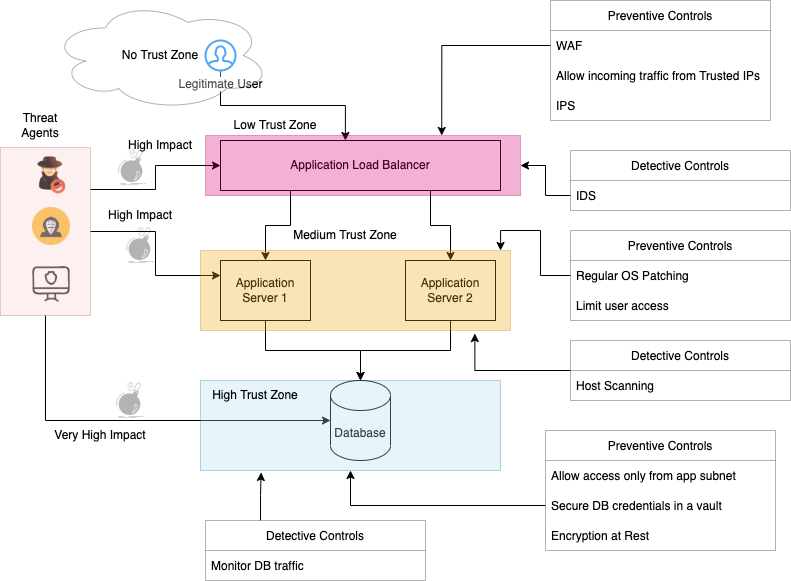

The diagram above was exported from draw.io. Its source (the exported page's mxGraphModel, read from the mxfile embedded in the PNG):
<mxGraphModel dx="872" dy="591" grid="1" gridSize="10" guides="1" tooltips="1" connect="1" arrows="1" fold="1" page="1" pageScale="1" pageWidth="850" pageHeight="1100" math="0" shadow="0">
  <root>
    <mxCell id="0" />
    <mxCell id="1" parent="0" />
    <mxCell id="i4kENr1Txrd97VcK1L-U-16" style="edgeStyle=orthogonalEdgeStyle;rounded=0;orthogonalLoop=1;jettySize=auto;html=1;exitX=0.25;exitY=1;exitDx=0;exitDy=0;" parent="1" source="i4kENr1Txrd97VcK1L-U-1" target="i4kENr1Txrd97VcK1L-U-2" edge="1">
      <mxGeometry relative="1" as="geometry" />
    </mxCell>
    <mxCell id="i4kENr1Txrd97VcK1L-U-17" style="edgeStyle=orthogonalEdgeStyle;rounded=0;orthogonalLoop=1;jettySize=auto;html=1;exitX=0.75;exitY=1;exitDx=0;exitDy=0;entryX=0.5;entryY=0;entryDx=0;entryDy=0;" parent="1" source="i4kENr1Txrd97VcK1L-U-1" target="i4kENr1Txrd97VcK1L-U-3" edge="1">
      <mxGeometry relative="1" as="geometry" />
    </mxCell>
    <mxCell id="i4kENr1Txrd97VcK1L-U-1" value="Application Load Balancer" style="rounded=0;whiteSpace=wrap;html=1;" parent="1" vertex="1">
      <mxGeometry x="240" y="160" width="280" height="50" as="geometry" />
    </mxCell>
    <mxCell id="i4kENr1Txrd97VcK1L-U-18" style="edgeStyle=orthogonalEdgeStyle;rounded=0;orthogonalLoop=1;jettySize=auto;html=1;exitX=0.5;exitY=1;exitDx=0;exitDy=0;" parent="1" source="i4kENr1Txrd97VcK1L-U-2" target="i4kENr1Txrd97VcK1L-U-4" edge="1">
      <mxGeometry relative="1" as="geometry" />
    </mxCell>
    <mxCell id="i4kENr1Txrd97VcK1L-U-2" value="Application Server 1" style="rounded=0;whiteSpace=wrap;html=1;" parent="1" vertex="1">
      <mxGeometry x="240" y="280" width="90" height="60" as="geometry" />
    </mxCell>
    <mxCell id="i4kENr1Txrd97VcK1L-U-19" style="edgeStyle=orthogonalEdgeStyle;rounded=0;orthogonalLoop=1;jettySize=auto;html=1;exitX=0.5;exitY=1;exitDx=0;exitDy=0;" parent="1" source="i4kENr1Txrd97VcK1L-U-3" edge="1">
      <mxGeometry relative="1" as="geometry">
        <mxPoint x="380" y="400" as="targetPoint" />
      </mxGeometry>
    </mxCell>
    <mxCell id="i4kENr1Txrd97VcK1L-U-3" value="Application Server 2" style="rounded=0;whiteSpace=wrap;html=1;" parent="1" vertex="1">
      <mxGeometry x="425" y="280" width="90" height="60" as="geometry" />
    </mxCell>
    <mxCell id="i4kENr1Txrd97VcK1L-U-4" value="Database" style="shape=cylinder3;whiteSpace=wrap;html=1;boundedLbl=1;backgroundOutline=1;size=15;" parent="1" vertex="1">
      <mxGeometry x="350" y="400" width="60" height="80" as="geometry" />
    </mxCell>
    <mxCell id="i4kENr1Txrd97VcK1L-U-15" style="edgeStyle=orthogonalEdgeStyle;rounded=0;orthogonalLoop=1;jettySize=auto;html=1;entryX=0.446;entryY=0;entryDx=0;entryDy=0;entryPerimeter=0;" parent="1" source="i4kENr1Txrd97VcK1L-U-5" target="i4kENr1Txrd97VcK1L-U-1" edge="1">
      <mxGeometry relative="1" as="geometry" />
    </mxCell>
    <mxCell id="i4kENr1Txrd97VcK1L-U-5" value="Legitimate User" style="html=1;verticalLabelPosition=bottom;align=center;labelBackgroundColor=#ffffff;verticalAlign=top;strokeWidth=2;strokeColor=#0080F0;shadow=0;dashed=0;shape=mxgraph.ios7.icons.user;" parent="1" vertex="1">
      <mxGeometry x="225" y="60" width="30" height="30" as="geometry" />
    </mxCell>
    <mxCell id="i4kENr1Txrd97VcK1L-U-9" value="" style="group" parent="1" vertex="1" connectable="0">
      <mxGeometry x="50" y="175" width="200" height="160" as="geometry" />
    </mxCell>
    <mxCell id="i4kENr1Txrd97VcK1L-U-6" value="" style="shape=image;html=1;verticalAlign=top;verticalLabelPosition=bottom;labelBackgroundColor=#ffffff;imageAspect=0;aspect=fixed;image=https://cdn2.iconfinder.com/data/icons/woothemes/PNG/intruder.png" parent="i4kENr1Txrd97VcK1L-U-9" vertex="1">
      <mxGeometry width="40" height="40" as="geometry" />
    </mxCell>
    <mxCell id="i4kENr1Txrd97VcK1L-U-7" value="" style="shape=image;html=1;verticalAlign=top;verticalLabelPosition=bottom;labelBackgroundColor=#ffffff;imageAspect=0;aspect=fixed;image=https://cdn0.iconfinder.com/data/icons/kameleon-free-pack-rounded/110/Hacker-128.png" parent="i4kENr1Txrd97VcK1L-U-9" vertex="1">
      <mxGeometry x="2" y="52" width="38" height="38" as="geometry" />
    </mxCell>
    <mxCell id="i4kENr1Txrd97VcK1L-U-8" value="" style="shape=image;html=1;verticalAlign=top;verticalLabelPosition=bottom;labelBackgroundColor=#ffffff;imageAspect=0;aspect=fixed;image=https://cdn4.iconfinder.com/data/icons/online-marketing-hand-drawn-vol-3/52/network__internet__protection__security__cyber__business__hacker-128.png" parent="i4kENr1Txrd97VcK1L-U-9" vertex="1">
      <mxGeometry x="2" y="110" width="38" height="38" as="geometry" />
    </mxCell>
    <mxCell id="i4kENr1Txrd97VcK1L-U-10" value="" style="rounded=0;whiteSpace=wrap;html=1;fillColor=#f8cecc;strokeColor=#b85450;opacity=30;" parent="i4kENr1Txrd97VcK1L-U-9" vertex="1">
      <mxGeometry x="-30" y="-8" width="90" height="168" as="geometry" />
    </mxCell>
    <mxCell id="CnxIT7-Yh_RSNxalkjDI-19" value="" style="shape=image;html=1;verticalAlign=top;verticalLabelPosition=bottom;labelBackgroundColor=#ffffff;imageAspect=0;aspect=fixed;image=https://cdn1.iconfinder.com/data/icons/competitive-strategy-and-corporate-training/512/572_Bomb_boom_danger_ddos_explosion_cyber_spot_security-128.png;opacity=30;" vertex="1" parent="i4kENr1Txrd97VcK1L-U-9">
      <mxGeometry x="82" y="-8" width="40" height="40" as="geometry" />
    </mxCell>
    <mxCell id="CnxIT7-Yh_RSNxalkjDI-20" value="" style="shape=image;html=1;verticalAlign=top;verticalLabelPosition=bottom;labelBackgroundColor=#ffffff;imageAspect=0;aspect=fixed;image=https://cdn1.iconfinder.com/data/icons/competitive-strategy-and-corporate-training/512/572_Bomb_boom_danger_ddos_explosion_cyber_spot_security-128.png;opacity=30;" vertex="1" parent="i4kENr1Txrd97VcK1L-U-9">
      <mxGeometry x="90" y="70" width="40" height="40" as="geometry" />
    </mxCell>
    <mxCell id="CnxIT7-Yh_RSNxalkjDI-27" value="High Impact" style="text;html=1;strokeColor=none;fillColor=none;align=center;verticalAlign=middle;whiteSpace=wrap;rounded=0;opacity=30;" vertex="1" parent="i4kENr1Txrd97VcK1L-U-9">
      <mxGeometry x="70" y="45" width="80" height="30" as="geometry" />
    </mxCell>
    <mxCell id="CnxIT7-Yh_RSNxalkjDI-28" value="High Impact" style="text;html=1;strokeColor=none;fillColor=none;align=center;verticalAlign=middle;whiteSpace=wrap;rounded=0;opacity=30;" vertex="1" parent="i4kENr1Txrd97VcK1L-U-9">
      <mxGeometry x="60" y="-25" width="140" height="30" as="geometry" />
    </mxCell>
    <mxCell id="i4kENr1Txrd97VcK1L-U-11" style="edgeStyle=orthogonalEdgeStyle;rounded=0;orthogonalLoop=1;jettySize=auto;html=1;exitX=1;exitY=0.25;exitDx=0;exitDy=0;entryX=0;entryY=0.5;entryDx=0;entryDy=0;" parent="1" source="i4kENr1Txrd97VcK1L-U-10" target="i4kENr1Txrd97VcK1L-U-1" edge="1">
      <mxGeometry relative="1" as="geometry" />
    </mxCell>
    <mxCell id="i4kENr1Txrd97VcK1L-U-12" style="edgeStyle=orthogonalEdgeStyle;rounded=0;orthogonalLoop=1;jettySize=auto;html=1;exitX=1;exitY=0.5;exitDx=0;exitDy=0;entryX=0;entryY=0.25;entryDx=0;entryDy=0;" parent="1" source="i4kENr1Txrd97VcK1L-U-10" target="i4kENr1Txrd97VcK1L-U-2" edge="1">
      <mxGeometry relative="1" as="geometry" />
    </mxCell>
    <mxCell id="i4kENr1Txrd97VcK1L-U-13" style="edgeStyle=orthogonalEdgeStyle;rounded=0;orthogonalLoop=1;jettySize=auto;html=1;exitX=0.5;exitY=1;exitDx=0;exitDy=0;entryX=0;entryY=0.5;entryDx=0;entryDy=0;entryPerimeter=0;" parent="1" source="i4kENr1Txrd97VcK1L-U-10" target="i4kENr1Txrd97VcK1L-U-4" edge="1">
      <mxGeometry relative="1" as="geometry" />
    </mxCell>
    <mxCell id="i4kENr1Txrd97VcK1L-U-14" value="Threat Agents&lt;br&gt;" style="text;html=1;strokeColor=none;fillColor=none;align=center;verticalAlign=middle;whiteSpace=wrap;rounded=0;opacity=30;" parent="1" vertex="1">
      <mxGeometry x="30" y="130" width="60" height="30" as="geometry" />
    </mxCell>
    <mxCell id="i4kENr1Txrd97VcK1L-U-20" value="" style="rounded=0;whiteSpace=wrap;html=1;opacity=30;fillColor=#d80073;fontColor=#ffffff;strokeColor=#A50040;" parent="1" vertex="1">
      <mxGeometry x="225" y="155" width="315" height="60" as="geometry" />
    </mxCell>
    <mxCell id="i4kENr1Txrd97VcK1L-U-21" value="" style="rounded=0;whiteSpace=wrap;html=1;opacity=30;fillColor=#f0a30a;fontColor=#000000;strokeColor=#BD7000;" parent="1" vertex="1">
      <mxGeometry x="220" y="270" width="310" height="80" as="geometry" />
    </mxCell>
    <mxCell id="i4kENr1Txrd97VcK1L-U-22" value="" style="rounded=0;whiteSpace=wrap;html=1;opacity=30;fillColor=#b1ddf0;strokeColor=#10739e;" parent="1" vertex="1">
      <mxGeometry x="220" y="400" width="300" height="90" as="geometry" />
    </mxCell>
    <mxCell id="i4kENr1Txrd97VcK1L-U-25" value="Preventive Controls" style="swimlane;fontStyle=0;childLayout=stackLayout;horizontal=1;startSize=30;horizontalStack=0;resizeParent=1;resizeParentMax=0;resizeLast=0;collapsible=1;marginBottom=0;opacity=30;" parent="1" vertex="1">
      <mxGeometry x="570" y="20" width="220" height="120" as="geometry" />
    </mxCell>
    <mxCell id="i4kENr1Txrd97VcK1L-U-26" value="WAF" style="text;strokeColor=none;fillColor=none;align=left;verticalAlign=middle;spacingLeft=4;spacingRight=4;overflow=hidden;points=[[0,0.5],[1,0.5]];portConstraint=eastwest;rotatable=0;opacity=30;" parent="i4kENr1Txrd97VcK1L-U-25" vertex="1">
      <mxGeometry y="30" width="220" height="30" as="geometry" />
    </mxCell>
    <mxCell id="i4kENr1Txrd97VcK1L-U-27" value="Allow incoming traffic from Trusted IPs" style="text;strokeColor=none;fillColor=none;align=left;verticalAlign=middle;spacingLeft=4;spacingRight=4;overflow=hidden;points=[[0,0.5],[1,0.5]];portConstraint=eastwest;rotatable=0;opacity=30;" parent="i4kENr1Txrd97VcK1L-U-25" vertex="1">
      <mxGeometry y="60" width="220" height="30" as="geometry" />
    </mxCell>
    <mxCell id="i4kENr1Txrd97VcK1L-U-28" value="IPS" style="text;strokeColor=none;fillColor=none;align=left;verticalAlign=middle;spacingLeft=4;spacingRight=4;overflow=hidden;points=[[0,0.5],[1,0.5]];portConstraint=eastwest;rotatable=0;opacity=30;" parent="i4kENr1Txrd97VcK1L-U-25" vertex="1">
      <mxGeometry y="90" width="220" height="30" as="geometry" />
    </mxCell>
    <mxCell id="i4kENr1Txrd97VcK1L-U-29" style="edgeStyle=orthogonalEdgeStyle;rounded=0;orthogonalLoop=1;jettySize=auto;html=1;exitX=0;exitY=0.5;exitDx=0;exitDy=0;entryX=0.75;entryY=0;entryDx=0;entryDy=0;" parent="1" source="i4kENr1Txrd97VcK1L-U-26" target="i4kENr1Txrd97VcK1L-U-20" edge="1">
      <mxGeometry relative="1" as="geometry" />
    </mxCell>
    <mxCell id="i4kENr1Txrd97VcK1L-U-30" value="Preventive Controls" style="swimlane;fontStyle=0;childLayout=stackLayout;horizontal=1;startSize=30;horizontalStack=0;resizeParent=1;resizeParentMax=0;resizeLast=0;collapsible=1;marginBottom=0;opacity=30;" parent="1" vertex="1">
      <mxGeometry x="590" y="250" width="220" height="90" as="geometry" />
    </mxCell>
    <mxCell id="i4kENr1Txrd97VcK1L-U-32" value="Regular OS Patching" style="text;strokeColor=none;fillColor=none;align=left;verticalAlign=middle;spacingLeft=4;spacingRight=4;overflow=hidden;points=[[0,0.5],[1,0.5]];portConstraint=eastwest;rotatable=0;opacity=30;" parent="i4kENr1Txrd97VcK1L-U-30" vertex="1">
      <mxGeometry y="30" width="220" height="30" as="geometry" />
    </mxCell>
    <mxCell id="i4kENr1Txrd97VcK1L-U-33" value="Limit user access" style="text;strokeColor=none;fillColor=none;align=left;verticalAlign=middle;spacingLeft=4;spacingRight=4;overflow=hidden;points=[[0,0.5],[1,0.5]];portConstraint=eastwest;rotatable=0;opacity=30;" parent="i4kENr1Txrd97VcK1L-U-30" vertex="1">
      <mxGeometry y="60" width="220" height="30" as="geometry" />
    </mxCell>
    <mxCell id="i4kENr1Txrd97VcK1L-U-34" style="edgeStyle=orthogonalEdgeStyle;rounded=0;orthogonalLoop=1;jettySize=auto;html=1;exitX=0;exitY=0.5;exitDx=0;exitDy=0;entryX=0.968;entryY=0;entryDx=0;entryDy=0;entryPerimeter=0;" parent="1" source="i4kENr1Txrd97VcK1L-U-32" target="i4kENr1Txrd97VcK1L-U-21" edge="1">
      <mxGeometry relative="1" as="geometry" />
    </mxCell>
    <mxCell id="CnxIT7-Yh_RSNxalkjDI-1" value="Preventive Controls" style="swimlane;fontStyle=0;childLayout=stackLayout;horizontal=1;startSize=30;horizontalStack=0;resizeParent=1;resizeParentMax=0;resizeLast=0;collapsible=1;marginBottom=0;opacity=30;" vertex="1" parent="1">
      <mxGeometry x="565" y="450" width="230" height="120" as="geometry" />
    </mxCell>
    <mxCell id="CnxIT7-Yh_RSNxalkjDI-2" value="Allow access only from app subnet" style="text;strokeColor=none;fillColor=none;align=left;verticalAlign=middle;spacingLeft=4;spacingRight=4;overflow=hidden;points=[[0,0.5],[1,0.5]];portConstraint=eastwest;rotatable=0;opacity=30;" vertex="1" parent="CnxIT7-Yh_RSNxalkjDI-1">
      <mxGeometry y="30" width="230" height="30" as="geometry" />
    </mxCell>
    <mxCell id="CnxIT7-Yh_RSNxalkjDI-3" value="Secure DB credentials in a vault" style="text;strokeColor=none;fillColor=none;align=left;verticalAlign=middle;spacingLeft=4;spacingRight=4;overflow=hidden;points=[[0,0.5],[1,0.5]];portConstraint=eastwest;rotatable=0;opacity=30;" vertex="1" parent="CnxIT7-Yh_RSNxalkjDI-1">
      <mxGeometry y="60" width="230" height="30" as="geometry" />
    </mxCell>
    <mxCell id="CnxIT7-Yh_RSNxalkjDI-4" value="Encryption at Rest" style="text;strokeColor=none;fillColor=none;align=left;verticalAlign=middle;spacingLeft=4;spacingRight=4;overflow=hidden;points=[[0,0.5],[1,0.5]];portConstraint=eastwest;rotatable=0;opacity=30;" vertex="1" parent="CnxIT7-Yh_RSNxalkjDI-1">
      <mxGeometry y="90" width="230" height="30" as="geometry" />
    </mxCell>
    <mxCell id="CnxIT7-Yh_RSNxalkjDI-5" value="Detective Controls" style="swimlane;fontStyle=0;childLayout=stackLayout;horizontal=1;startSize=30;horizontalStack=0;resizeParent=1;resizeParentMax=0;resizeLast=0;collapsible=1;marginBottom=0;opacity=30;" vertex="1" parent="1">
      <mxGeometry x="590" y="170" width="220" height="60" as="geometry" />
    </mxCell>
    <mxCell id="CnxIT7-Yh_RSNxalkjDI-6" value="IDS" style="text;strokeColor=none;fillColor=none;align=left;verticalAlign=middle;spacingLeft=4;spacingRight=4;overflow=hidden;points=[[0,0.5],[1,0.5]];portConstraint=eastwest;rotatable=0;opacity=30;" vertex="1" parent="CnxIT7-Yh_RSNxalkjDI-5">
      <mxGeometry y="30" width="220" height="30" as="geometry" />
    </mxCell>
    <mxCell id="CnxIT7-Yh_RSNxalkjDI-33" style="edgeStyle=orthogonalEdgeStyle;rounded=0;orthogonalLoop=1;jettySize=auto;html=1;exitX=0;exitY=0.5;exitDx=0;exitDy=0;entryX=0.885;entryY=1.038;entryDx=0;entryDy=0;entryPerimeter=0;" edge="1" parent="1" source="CnxIT7-Yh_RSNxalkjDI-9" target="i4kENr1Txrd97VcK1L-U-21">
      <mxGeometry relative="1" as="geometry" />
    </mxCell>
    <mxCell id="CnxIT7-Yh_RSNxalkjDI-9" value="Detective Controls" style="swimlane;fontStyle=0;childLayout=stackLayout;horizontal=1;startSize=30;horizontalStack=0;resizeParent=1;resizeParentMax=0;resizeLast=0;collapsible=1;marginBottom=0;opacity=30;" vertex="1" parent="1">
      <mxGeometry x="590" y="360" width="220" height="60" as="geometry" />
    </mxCell>
    <mxCell id="CnxIT7-Yh_RSNxalkjDI-10" value="Host Scanning" style="text;strokeColor=none;fillColor=none;align=left;verticalAlign=middle;spacingLeft=4;spacingRight=4;overflow=hidden;points=[[0,0.5],[1,0.5]];portConstraint=eastwest;rotatable=0;opacity=30;" vertex="1" parent="CnxIT7-Yh_RSNxalkjDI-9">
      <mxGeometry y="30" width="220" height="30" as="geometry" />
    </mxCell>
    <mxCell id="CnxIT7-Yh_RSNxalkjDI-17" style="edgeStyle=orthogonalEdgeStyle;rounded=0;orthogonalLoop=1;jettySize=auto;html=1;exitX=0;exitY=0.5;exitDx=0;exitDy=0;entryX=0.5;entryY=1;entryDx=0;entryDy=0;" edge="1" parent="1" source="CnxIT7-Yh_RSNxalkjDI-3" target="i4kENr1Txrd97VcK1L-U-22">
      <mxGeometry relative="1" as="geometry" />
    </mxCell>
    <mxCell id="CnxIT7-Yh_RSNxalkjDI-21" value="" style="shape=image;html=1;verticalAlign=top;verticalLabelPosition=bottom;labelBackgroundColor=#ffffff;imageAspect=0;aspect=fixed;image=https://cdn1.iconfinder.com/data/icons/competitive-strategy-and-corporate-training/512/572_Bomb_boom_danger_ddos_explosion_cyber_spot_security-128.png;opacity=30;" vertex="1" parent="1">
      <mxGeometry x="130" y="400" width="40" height="40" as="geometry" />
    </mxCell>
    <mxCell id="CnxIT7-Yh_RSNxalkjDI-22" value="No Trust Zone" style="ellipse;shape=cloud;whiteSpace=wrap;html=1;opacity=30;" vertex="1" parent="1">
      <mxGeometry x="70" y="20" width="220" height="110" as="geometry" />
    </mxCell>
    <mxCell id="CnxIT7-Yh_RSNxalkjDI-26" value="Very High Impact" style="text;html=1;strokeColor=none;fillColor=none;align=center;verticalAlign=middle;whiteSpace=wrap;rounded=0;opacity=30;" vertex="1" parent="1">
      <mxGeometry x="50" y="440" width="140" height="30" as="geometry" />
    </mxCell>
    <mxCell id="CnxIT7-Yh_RSNxalkjDI-29" style="edgeStyle=orthogonalEdgeStyle;rounded=0;orthogonalLoop=1;jettySize=auto;html=1;exitX=0;exitY=0.5;exitDx=0;exitDy=0;entryX=1;entryY=0.5;entryDx=0;entryDy=0;" edge="1" parent="1" source="CnxIT7-Yh_RSNxalkjDI-6" target="i4kENr1Txrd97VcK1L-U-20">
      <mxGeometry relative="1" as="geometry" />
    </mxCell>
    <mxCell id="CnxIT7-Yh_RSNxalkjDI-30" value="Low Trust Zone" style="text;html=1;strokeColor=none;fillColor=none;align=center;verticalAlign=middle;whiteSpace=wrap;rounded=0;opacity=30;" vertex="1" parent="1">
      <mxGeometry x="250" y="130" width="90" height="30" as="geometry" />
    </mxCell>
    <mxCell id="CnxIT7-Yh_RSNxalkjDI-31" value="Medium Trust Zone" style="text;html=1;strokeColor=none;fillColor=none;align=center;verticalAlign=middle;whiteSpace=wrap;rounded=0;opacity=30;" vertex="1" parent="1">
      <mxGeometry x="310" y="240" width="110" height="30" as="geometry" />
    </mxCell>
    <mxCell id="CnxIT7-Yh_RSNxalkjDI-32" value="High Trust Zone" style="text;html=1;strokeColor=none;fillColor=none;align=center;verticalAlign=middle;whiteSpace=wrap;rounded=0;opacity=30;" vertex="1" parent="1">
      <mxGeometry x="220" y="400" width="110" height="30" as="geometry" />
    </mxCell>
    <mxCell id="CnxIT7-Yh_RSNxalkjDI-36" style="edgeStyle=orthogonalEdgeStyle;rounded=0;orthogonalLoop=1;jettySize=auto;html=1;exitX=0.25;exitY=0;exitDx=0;exitDy=0;entryX=0.202;entryY=1.022;entryDx=0;entryDy=0;entryPerimeter=0;" edge="1" parent="1" source="CnxIT7-Yh_RSNxalkjDI-34" target="i4kENr1Txrd97VcK1L-U-22">
      <mxGeometry relative="1" as="geometry" />
    </mxCell>
    <mxCell id="CnxIT7-Yh_RSNxalkjDI-34" value="Detective Controls" style="swimlane;fontStyle=0;childLayout=stackLayout;horizontal=1;startSize=30;horizontalStack=0;resizeParent=1;resizeParentMax=0;resizeLast=0;collapsible=1;marginBottom=0;opacity=30;" vertex="1" parent="1">
      <mxGeometry x="225" y="540" width="220" height="60" as="geometry" />
    </mxCell>
    <mxCell id="CnxIT7-Yh_RSNxalkjDI-35" value="Monitor DB traffic" style="text;strokeColor=none;fillColor=none;align=left;verticalAlign=middle;spacingLeft=4;spacingRight=4;overflow=hidden;points=[[0,0.5],[1,0.5]];portConstraint=eastwest;rotatable=0;opacity=30;" vertex="1" parent="CnxIT7-Yh_RSNxalkjDI-34">
      <mxGeometry y="30" width="220" height="30" as="geometry" />
    </mxCell>
  </root>
</mxGraphModel>